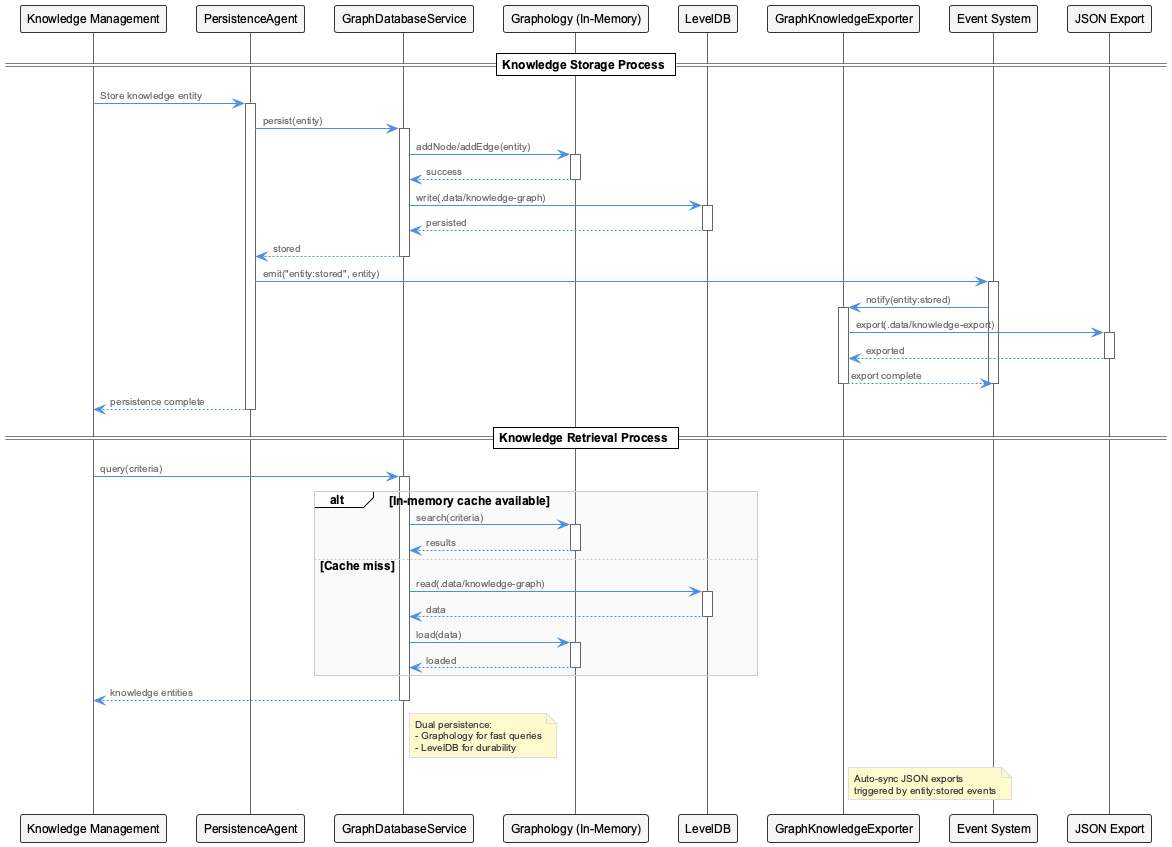

The diagram above was rendered by PlantUML. Its source (embedded in the PNG):
@startuml
!include /Users/q284340/Agentic/coding/docs/puml/_standard-style.puml

participant "Knowledge Management" as KM
participant "PersistenceAgent" as PA
participant "GraphDatabaseService" as GDS
participant "Graphology (In-Memory)" as Graph
participant "LevelDB" as LDB
participant "GraphKnowledgeExporter" as GKE
participant "Event System" as Events
participant "JSON Export" as JSON

== Knowledge Storage Process ==

KM -> PA: Store knowledge entity
activate PA

PA -> GDS: persist(entity)
activate GDS

GDS -> Graph: addNode/addEdge(entity)
activate Graph
Graph --> GDS: success
deactivate Graph

GDS -> LDB: write(.data/knowledge-graph)
activate LDB
LDB --> GDS: persisted
deactivate LDB

GDS --> PA: stored
deactivate GDS

PA -> Events: emit("entity:stored", entity)
activate Events

Events -> GKE: notify(entity:stored)
activate GKE

GKE -> JSON: export(.data/knowledge-export)
activate JSON
JSON --> GKE: exported
deactivate JSON

GKE --> Events: export complete
deactivate GKE
deactivate Events

PA --> KM: persistence complete
deactivate PA

== Knowledge Retrieval Process ==

KM -> GDS: query(criteria)
activate GDS

alt In-memory cache available
    GDS -> Graph: search(criteria)
    activate Graph
    Graph --> GDS: results
    deactivate Graph
else Cache miss
    GDS -> LDB: read(.data/knowledge-graph)
    activate LDB
    LDB --> GDS: data
    deactivate LDB
    
    GDS -> Graph: load(data)
    activate Graph
    Graph --> GDS: loaded
    deactivate Graph
end

GDS --> KM: knowledge entities
deactivate GDS

note right of GDS
  Dual persistence:
  - Graphology for fast queries
  - LevelDB for durability
end note

note right of GKE
  Auto-sync JSON exports
  triggered by entity:stored events
end note

@enduml